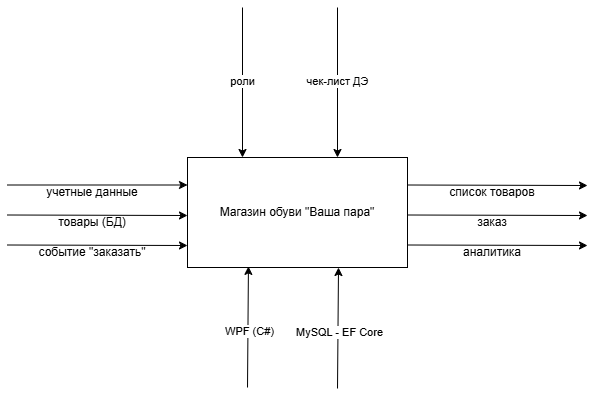

The diagram above was exported from draw.io. Its source (the exported page's mxGraphModel, read from the mxfile embedded in the PNG):
<mxGraphModel dx="886" dy="833" grid="1" gridSize="10" guides="1" tooltips="1" connect="1" arrows="1" fold="1" page="1" pageScale="1" pageWidth="827" pageHeight="1169" math="0" shadow="0">
  <root>
    <mxCell id="0" />
    <mxCell id="1" parent="0" />
    <mxCell id="Psv7CnvrxDAc5B3mCU9G-1" parent="1" style="rounded=0;whiteSpace=wrap;html=1;" value="Магазин обуви &quot;Ваша пара&quot;" vertex="1">
      <mxGeometry height="110" width="220" x="320" y="270" as="geometry" />
    </mxCell>
    <mxCell id="Psv7CnvrxDAc5B3mCU9G-2" edge="1" parent="1" style="endArrow=classic;html=1;rounded=0;defaultLabelBackgroundColor=page;labelPadding=0 4;entryX=0.25;entryY=0;entryDx=0;entryDy=0;" target="Psv7CnvrxDAc5B3mCU9G-1" value="">
      <mxGeometry height="50" relative="1" width="50" as="geometry">
        <mxPoint x="375" y="120" as="sourcePoint" />
        <mxPoint x="470" y="320" as="targetPoint" />
      </mxGeometry>
    </mxCell>
    <mxCell id="Psv7CnvrxDAc5B3mCU9G-4" connectable="0" parent="Psv7CnvrxDAc5B3mCU9G-2" style="edgeLabel;html=1;align=center;verticalAlign=middle;resizable=0;points=[];inheritText=1;defaultLabelBackgroundColor=page;labelPadding=0 4;" value="роли" vertex="1">
      <mxGeometry relative="1" x="-0.0267" y="-1" as="geometry">
        <mxPoint as="offset" />
      </mxGeometry>
    </mxCell>
    <mxCell id="Psv7CnvrxDAc5B3mCU9G-5" edge="1" parent="1" style="endArrow=classic;html=1;rounded=0;defaultLabelBackgroundColor=page;labelPadding=0 4;entryX=0.25;entryY=0;entryDx=0;entryDy=0;" value="">
      <mxGeometry height="50" relative="1" width="50" as="geometry">
        <mxPoint x="470" y="120" as="sourcePoint" />
        <mxPoint x="470" y="270" as="targetPoint" />
      </mxGeometry>
    </mxCell>
    <mxCell id="Psv7CnvrxDAc5B3mCU9G-6" connectable="0" parent="Psv7CnvrxDAc5B3mCU9G-5" style="edgeLabel;html=1;align=center;verticalAlign=middle;resizable=0;points=[];inheritText=1;defaultLabelBackgroundColor=page;labelPadding=0 4;" value="чек-лист ДЭ" vertex="1">
      <mxGeometry relative="1" x="-0.0267" y="-1" as="geometry">
        <mxPoint as="offset" />
      </mxGeometry>
    </mxCell>
    <mxCell id="Psv7CnvrxDAc5B3mCU9G-8" edge="1" parent="1" style="endArrow=classic;html=1;rounded=0;defaultLabelBackgroundColor=page;labelPadding=0 4;entryX=0;entryY=0.25;entryDx=0;entryDy=0;" target="Psv7CnvrxDAc5B3mCU9G-1" value="">
      <mxGeometry height="50" relative="1" width="50" as="geometry">
        <mxPoint x="140" y="297.5" as="sourcePoint" />
        <mxPoint x="200" y="480" as="targetPoint" />
      </mxGeometry>
    </mxCell>
    <mxCell id="Psv7CnvrxDAc5B3mCU9G-10" parent="1" style="text;html=1;whiteSpace=wrap;strokeColor=none;fillColor=none;align=center;verticalAlign=middle;rounded=0;" value="учетные данные" vertex="1">
      <mxGeometry height="30" width="110" x="170" y="290" as="geometry" />
    </mxCell>
    <mxCell id="Psv7CnvrxDAc5B3mCU9G-11" edge="1" parent="1" style="endArrow=classic;html=1;rounded=0;defaultLabelBackgroundColor=page;labelPadding=0 4;entryX=0;entryY=0.25;entryDx=0;entryDy=0;" value="">
      <mxGeometry height="50" relative="1" width="50" as="geometry">
        <mxPoint x="140" y="327.5" as="sourcePoint" />
        <mxPoint x="320" y="328" as="targetPoint" />
      </mxGeometry>
    </mxCell>
    <mxCell id="Psv7CnvrxDAc5B3mCU9G-12" parent="1" style="text;html=1;whiteSpace=wrap;strokeColor=none;fillColor=none;align=center;verticalAlign=middle;rounded=0;" value="товары (БД)" vertex="1">
      <mxGeometry height="30" width="110" x="170" y="320" as="geometry" />
    </mxCell>
    <mxCell id="Psv7CnvrxDAc5B3mCU9G-13" edge="1" parent="1" style="endArrow=classic;html=1;rounded=0;defaultLabelBackgroundColor=page;labelPadding=0 4;entryX=0;entryY=0.25;entryDx=0;entryDy=0;" value="">
      <mxGeometry height="50" relative="1" width="50" as="geometry">
        <mxPoint x="140" y="357.5" as="sourcePoint" />
        <mxPoint x="320" y="358" as="targetPoint" />
      </mxGeometry>
    </mxCell>
    <mxCell id="Psv7CnvrxDAc5B3mCU9G-14" parent="1" style="text;html=1;whiteSpace=wrap;strokeColor=none;fillColor=none;align=center;verticalAlign=middle;rounded=0;" value="событие &quot;заказать&quot;" vertex="1">
      <mxGeometry height="30" width="110" x="170" y="350" as="geometry" />
    </mxCell>
    <mxCell id="Psv7CnvrxDAc5B3mCU9G-17" edge="1" parent="1" style="endArrow=classic;html=1;rounded=0;defaultLabelBackgroundColor=page;labelPadding=0 4;entryX=0;entryY=0.25;entryDx=0;entryDy=0;" value="">
      <mxGeometry height="50" relative="1" width="50" as="geometry">
        <mxPoint x="540" y="297.5" as="sourcePoint" />
        <mxPoint x="720" y="298" as="targetPoint" />
      </mxGeometry>
    </mxCell>
    <mxCell id="Psv7CnvrxDAc5B3mCU9G-18" parent="1" style="text;html=1;whiteSpace=wrap;strokeColor=none;fillColor=none;align=center;verticalAlign=middle;rounded=0;" value="список товаров" vertex="1">
      <mxGeometry height="30" width="110" x="570" y="290" as="geometry" />
    </mxCell>
    <mxCell id="Psv7CnvrxDAc5B3mCU9G-19" edge="1" parent="1" style="endArrow=classic;html=1;rounded=0;defaultLabelBackgroundColor=page;labelPadding=0 4;entryX=0;entryY=0.25;entryDx=0;entryDy=0;" value="">
      <mxGeometry height="50" relative="1" width="50" as="geometry">
        <mxPoint x="540" y="327.5" as="sourcePoint" />
        <mxPoint x="720" y="328" as="targetPoint" />
      </mxGeometry>
    </mxCell>
    <mxCell id="Psv7CnvrxDAc5B3mCU9G-20" parent="1" style="text;html=1;whiteSpace=wrap;strokeColor=none;fillColor=none;align=center;verticalAlign=middle;rounded=0;" value="заказ" vertex="1">
      <mxGeometry height="30" width="110" x="570" y="320" as="geometry" />
    </mxCell>
    <mxCell id="Psv7CnvrxDAc5B3mCU9G-21" edge="1" parent="1" style="endArrow=classic;html=1;rounded=0;defaultLabelBackgroundColor=page;labelPadding=0 4;entryX=0;entryY=0.25;entryDx=0;entryDy=0;" value="">
      <mxGeometry height="50" relative="1" width="50" as="geometry">
        <mxPoint x="540" y="357.5" as="sourcePoint" />
        <mxPoint x="720" y="358" as="targetPoint" />
      </mxGeometry>
    </mxCell>
    <mxCell id="Psv7CnvrxDAc5B3mCU9G-22" parent="1" style="text;html=1;whiteSpace=wrap;strokeColor=none;fillColor=none;align=center;verticalAlign=middle;rounded=0;" value="аналитика" vertex="1">
      <mxGeometry height="30" width="110" x="570" y="350" as="geometry" />
    </mxCell>
    <mxCell id="Psv7CnvrxDAc5B3mCU9G-23" edge="1" parent="1" style="endArrow=classic;html=1;rounded=0;defaultLabelBackgroundColor=page;labelPadding=0 4;entryX=0.277;entryY=0.99;entryDx=0;entryDy=0;entryPerimeter=0;" target="Psv7CnvrxDAc5B3mCU9G-1" value="">
      <mxGeometry height="50" relative="1" width="50" as="geometry">
        <mxPoint x="380" y="500" as="sourcePoint" />
        <mxPoint x="550" y="478" as="targetPoint" />
      </mxGeometry>
    </mxCell>
    <mxCell id="Psv7CnvrxDAc5B3mCU9G-25" connectable="0" parent="Psv7CnvrxDAc5B3mCU9G-23" style="edgeLabel;html=1;align=center;verticalAlign=middle;resizable=0;points=[];inheritText=1;defaultLabelBackgroundColor=page;labelPadding=0 4;" value="WPF (C#)" vertex="1">
      <mxGeometry relative="1" x="-0.0613" y="-1" as="geometry">
        <mxPoint as="offset" />
      </mxGeometry>
    </mxCell>
    <mxCell id="Psv7CnvrxDAc5B3mCU9G-26" edge="1" parent="1" style="endArrow=classic;html=1;rounded=0;defaultLabelBackgroundColor=page;labelPadding=0 4;entryX=0.277;entryY=0.99;entryDx=0;entryDy=0;entryPerimeter=0;" value="">
      <mxGeometry height="50" relative="1" width="50" as="geometry">
        <mxPoint x="470" y="501" as="sourcePoint" />
        <mxPoint x="471" y="380" as="targetPoint" />
      </mxGeometry>
    </mxCell>
    <mxCell id="Psv7CnvrxDAc5B3mCU9G-27" connectable="0" parent="Psv7CnvrxDAc5B3mCU9G-26" style="edgeLabel;html=1;align=center;verticalAlign=middle;resizable=0;points=[];inheritText=1;defaultLabelBackgroundColor=page;labelPadding=0 4;" value="MySQL - EF Core" vertex="1">
      <mxGeometry relative="1" x="-0.0613" y="-1" as="geometry">
        <mxPoint as="offset" />
      </mxGeometry>
    </mxCell>
  </root>
</mxGraphModel>